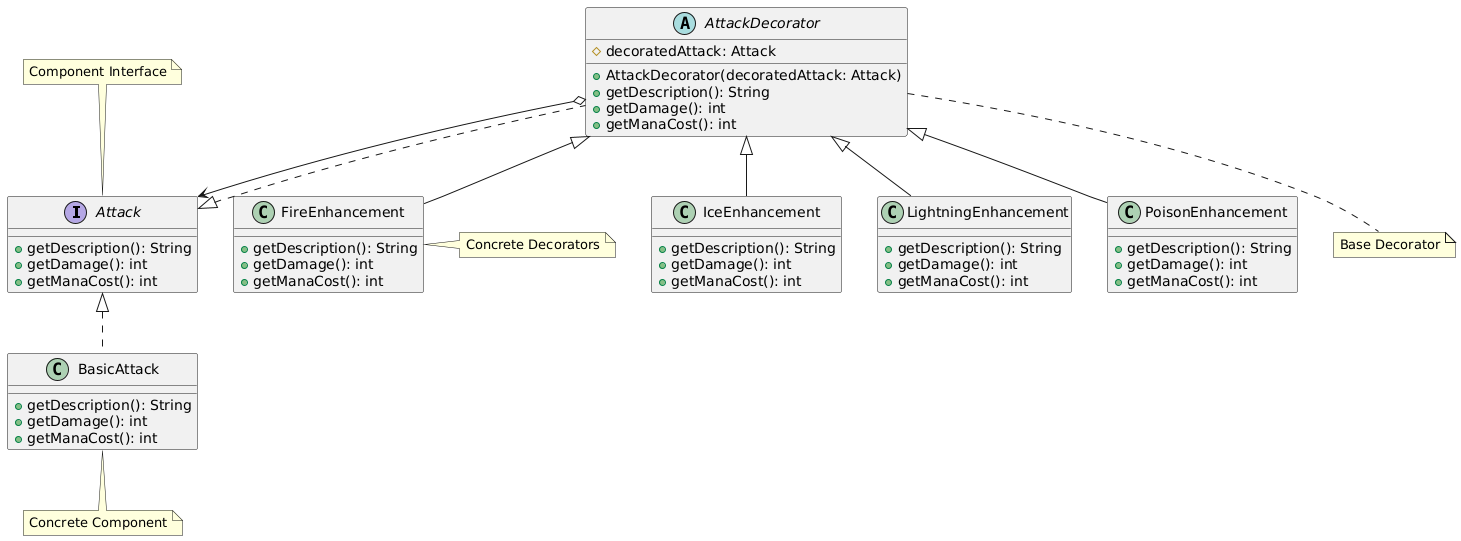

The diagram above was rendered by PlantUML. Its source (embedded in the PNG):
@startuml
interface Attack {
    +getDescription(): String
    +getDamage(): int
    +getManaCost(): int
}

class BasicAttack {
    +getDescription(): String
    +getDamage(): int
    +getManaCost(): int
}

abstract class AttackDecorator {
    #decoratedAttack: Attack
    +AttackDecorator(decoratedAttack: Attack)
    +getDescription(): String
    +getDamage(): int
    +getManaCost(): int
}

class FireEnhancement {
    +getDescription(): String
    +getDamage(): int
    +getManaCost(): int
}

class IceEnhancement {
    +getDescription(): String
    +getDamage(): int
    +getManaCost(): int
}

class LightningEnhancement {
    +getDescription(): String
    +getDamage(): int
    +getManaCost(): int
}

class PoisonEnhancement {
    +getDescription(): String
    +getDamage(): int
    +getManaCost(): int
}

Attack <|.. BasicAttack
Attack <|.. AttackDecorator
AttackDecorator <|-- FireEnhancement
AttackDecorator <|-- IceEnhancement
AttackDecorator <|-- LightningEnhancement
AttackDecorator <|-- PoisonEnhancement
AttackDecorator o--> Attack

note top of Attack : Component Interface
note bottom of BasicAttack : Concrete Component
note bottom of AttackDecorator : Base Decorator
note right of FireEnhancement : Concrete Decorators
@enduml